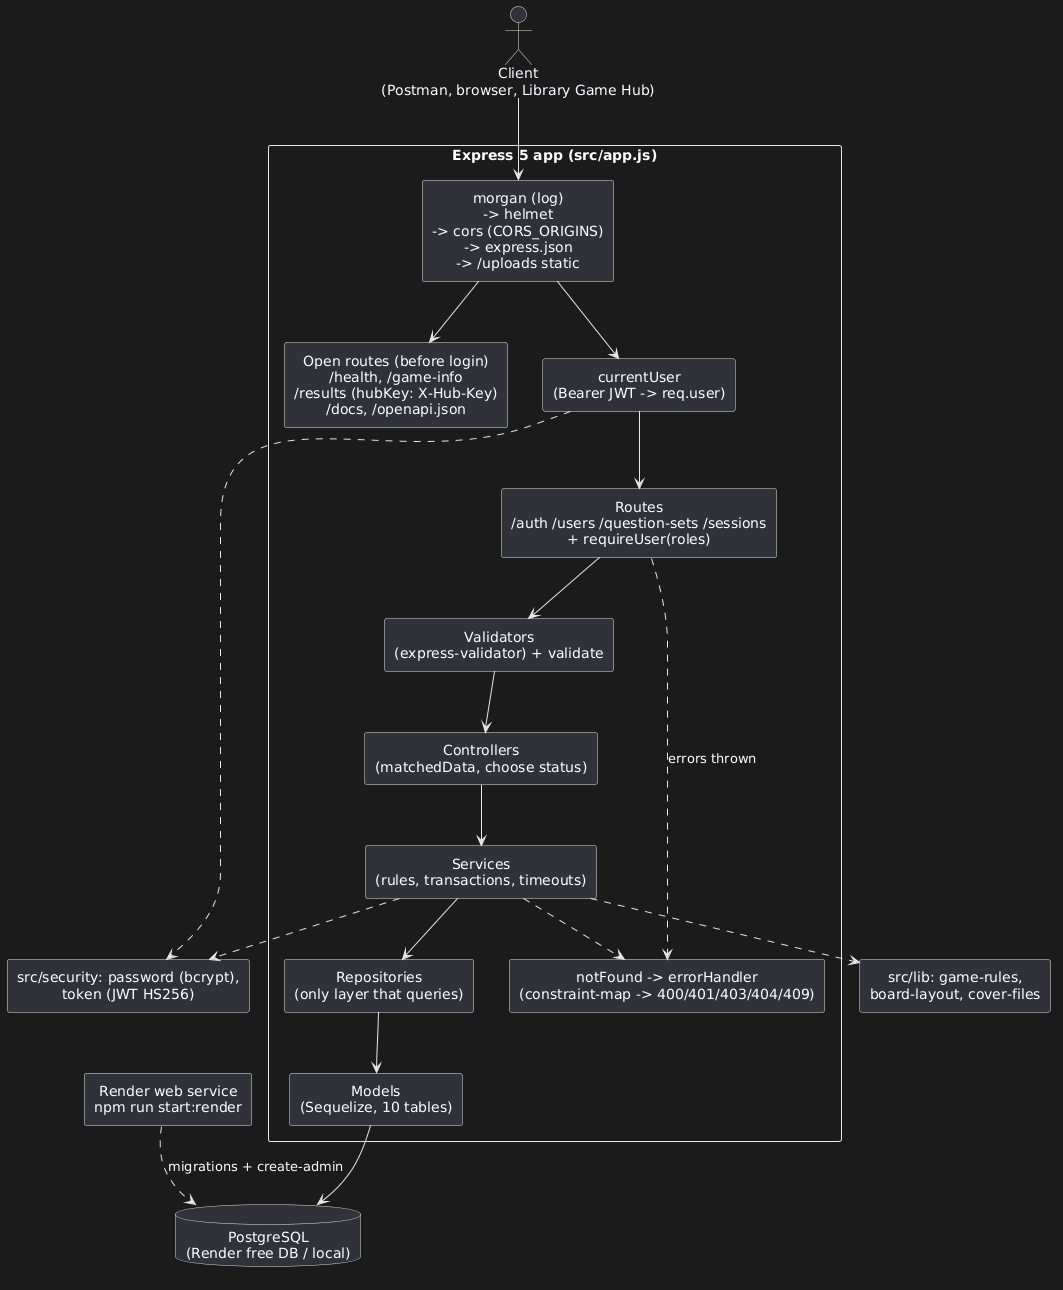

The diagram above was rendered by PlantUML. Its source (embedded in the PNG):
@startuml
skinparam componentStyle rectangle
skinparam defaultTextAlignment center

actor "Client\n(Postman, browser, Library Game Hub)" as Client

rectangle "Express 5 app (src/app.js)" {
  rectangle "morgan (log)\n-> helmet\n-> cors (CORS_ORIGINS)\n-> express.json\n-> /uploads static" as Mw

  rectangle "Open routes (before login)\n/health, /game-info\n/results (hubKey: X-Hub-Key)\n/docs, /openapi.json" as Open

  rectangle "currentUser\n(Bearer JWT -> req.user)" as CU
  rectangle "Routes\n/auth /users /question-sets /sessions\n+ requireUser(roles)" as Routes
  rectangle "Validators\n(express-validator) + validate" as Val
  rectangle "Controllers\n(matchedData, choose status)" as Ctl
  rectangle "Services\n(rules, transactions, timeouts)" as Svc
  rectangle "Repositories\n(only layer that queries)" as Repo
  rectangle "Models\n(Sequelize, 10 tables)" as Mod
  rectangle "notFound -> errorHandler\n(constraint-map -> 400/401/403/404/409)" as Err
}

rectangle "src/security: password (bcrypt),\ntoken (JWT HS256)" as Sec
rectangle "src/lib: game-rules,\nboard-layout, cover-files" as Lib
database "PostgreSQL\n(Render free DB / local)" as DB
rectangle "Render web service\nnpm run start:render" as Render

Client --> Mw
Mw --> Open
Mw --> CU
CU --> Routes
Routes --> Val
Val --> Ctl
Ctl --> Svc
Svc --> Repo
Repo --> Mod
Mod --> DB

CU ..> Sec
Svc ..> Sec
Svc ..> Lib
Routes ..> Err : errors thrown
Svc ..> Err
Render ..> DB : migrations + create-admin
@enduml